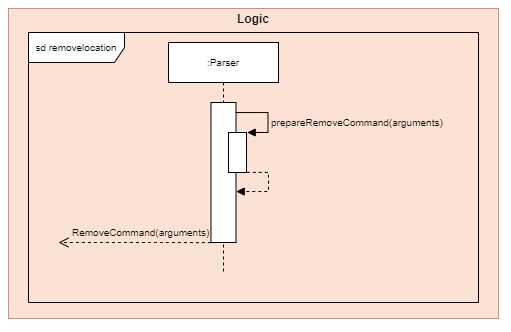

The diagram above was exported from draw.io. Its source (the exported page's mxGraphModel, read from the mxfile embedded in the PNG):
<mxGraphModel dx="1653" dy="1908" grid="1" gridSize="10" guides="1" tooltips="1" connect="1" arrows="1" fold="1" page="1" pageScale="1" pageWidth="850" pageHeight="1100" math="0" shadow="0">
  <root>
    <mxCell id="0" />
    <mxCell id="1" parent="0" />
    <mxCell id="2" value="" style="group;fillColor=#fff2cc;opacity=65;strokeColor=#d6b656;" vertex="1" connectable="0" parent="1">
      <mxGeometry x="210" y="-640" width="490" height="310" as="geometry" />
    </mxCell>
    <mxCell id="3" value="" style="rounded=0;whiteSpace=wrap;html=1;fillColor=#f8cecc;strokeColor=#b85450;opacity=50;" vertex="1" parent="2">
      <mxGeometry width="489.9999999999999" height="310" as="geometry" />
    </mxCell>
    <mxCell id="4" value="&lt;b&gt;Logic&lt;/b&gt;" style="text;html=1;strokeColor=none;fillColor=none;align=center;verticalAlign=middle;whiteSpace=wrap;rounded=0;opacity=50;" vertex="1" parent="2">
      <mxGeometry x="182.09459459459455" y="5.166666666666665" width="125.8108108108108" height="10.33333333333333" as="geometry" />
    </mxCell>
    <mxCell id="5" value="sd removelocation" style="shape=umlFrame;whiteSpace=wrap;html=1;shadow=0;labelBackgroundColor=none;sketch=0;fillColor=#ffffff;fontSize=10;fontColor=#000000;width=96;height=30;" vertex="1" parent="1">
      <mxGeometry x="230" y="-616" width="450" height="270" as="geometry" />
    </mxCell>
    <mxCell id="6" value=":Parser" style="shape=umlLifeline;perimeter=lifelinePerimeter;whiteSpace=wrap;html=1;container=1;collapsible=0;recursiveResize=0;outlineConnect=0;shadow=0;labelBackgroundColor=none;sketch=0;fillColor=#ffffff;fontSize=10;fontColor=#000000;" vertex="1" parent="1">
      <mxGeometry x="370" y="-606" width="110" height="230" as="geometry" />
    </mxCell>
    <mxCell id="7" value="" style="html=1;points=[];perimeter=orthogonalPerimeter;shadow=0;labelBackgroundColor=none;sketch=0;fillColor=#ffffff;fontSize=10;fontColor=#000000;" vertex="1" parent="6">
      <mxGeometry x="42.5" y="60" width="25" height="140" as="geometry" />
    </mxCell>
    <mxCell id="8" value="" style="html=1;points=[];perimeter=orthogonalPerimeter;shadow=0;labelBackgroundColor=none;sketch=0;fillColor=#ffffff;fontSize=10;fontColor=#000000;" vertex="1" parent="6">
      <mxGeometry x="60" y="90" width="18" height="40" as="geometry" />
    </mxCell>
    <mxCell id="9" value="" style="edgeStyle=orthogonalEdgeStyle;html=1;align=left;spacingLeft=2;endArrow=block;rounded=0;entryX=1.011;entryY=-0.002;fontSize=10;fontColor=#000000;entryDx=0;entryDy=0;entryPerimeter=0;" edge="1" parent="6">
      <mxGeometry relative="1" as="geometry">
        <mxPoint x="67.5" y="70.08" as="sourcePoint" />
        <Array as="points">
          <mxPoint x="99.5" y="70.08" />
          <mxPoint x="99.5" y="90.08" />
        </Array>
        <mxPoint x="78.69800000000009" y="89.99999999999996" as="targetPoint" />
      </mxGeometry>
    </mxCell>
    <mxCell id="10" value="" style="html=1;verticalAlign=bottom;endArrow=open;dashed=1;endSize=8;fontSize=10;fontColor=#000000;exitX=-0.004;exitY=1.001;exitDx=0;exitDy=0;exitPerimeter=0;" edge="1" source="7" parent="1">
      <mxGeometry relative="1" as="geometry">
        <mxPoint x="360" y="-406" as="sourcePoint" />
        <mxPoint x="260" y="-406" as="targetPoint" />
        <Array as="points">
          <mxPoint x="360" y="-406" />
        </Array>
      </mxGeometry>
    </mxCell>
    <mxCell id="11" value="" style="edgeStyle=orthogonalEdgeStyle;html=1;align=left;spacingLeft=2;endArrow=block;rounded=0;entryX=1.009;entryY=0.636;fontSize=10;fontColor=#000000;exitX=0.952;exitY=0.074;exitDx=0;exitDy=0;exitPerimeter=0;entryDx=0;entryDy=0;entryPerimeter=0;dashed=1;" edge="1" target="7" parent="1">
      <mxGeometry relative="1" as="geometry">
        <mxPoint x="448.3000000000002" y="-476.1399999999999" as="sourcePoint" />
        <Array as="points">
          <mxPoint x="470" y="-476" />
          <mxPoint x="470" y="-457" />
        </Array>
        <mxPoint x="440" y="-456.5" as="targetPoint" />
      </mxGeometry>
    </mxCell>
    <mxCell id="12" value="&lt;span style=&quot;color: rgb(0, 0, 0); font-family: helvetica; font-size: 10px; font-style: normal; font-weight: 400; letter-spacing: normal; text-align: left; text-indent: 0px; text-transform: none; word-spacing: 0px; display: inline; float: none;&quot;&gt;prepareRemoveCommand(arguments)&lt;/span&gt;" style="text;whiteSpace=wrap;html=1;labelBackgroundColor=none;" vertex="1" parent="1">
      <mxGeometry x="471" y="-540" width="180" height="30" as="geometry" />
    </mxCell>
    <mxCell id="13" value="&lt;span style=&quot;color: rgb(0, 0, 0); font-family: helvetica; font-size: 10px; font-style: normal; font-weight: 400; letter-spacing: normal; text-align: center; text-indent: 0px; text-transform: none; word-spacing: 0px; display: inline; float: none;&quot;&gt;RemoveCommand(arguments)&lt;/span&gt;" style="text;whiteSpace=wrap;html=1;labelBackgroundColor=none;" vertex="1" parent="1">
      <mxGeometry x="272" y="-430" width="140" height="20" as="geometry" />
    </mxCell>
  </root>
</mxGraphModel>